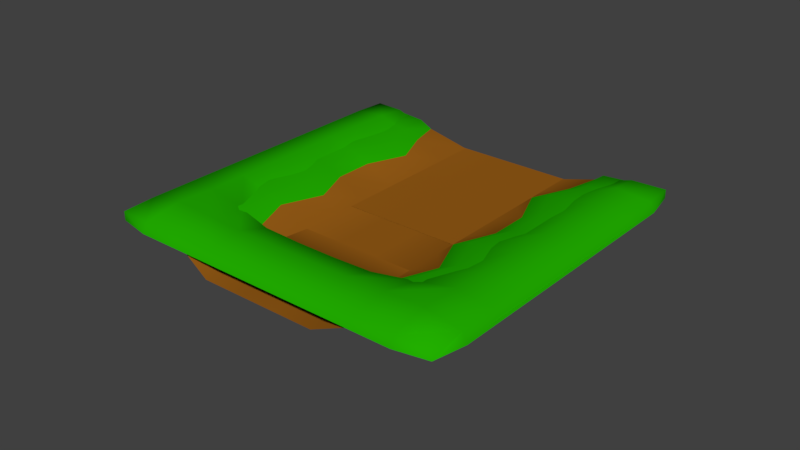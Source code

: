 # Source: Grass2.blend  (saved by Blender 2.79.0; exported with 4.5.12 LTS)
import bpy
from mathutils import Matrix  # noqa: F401  (used for matrix-valued properties, if any)

bpy.ops.wm.read_factory_settings(use_empty=True)
scene = bpy.context.scene
scene.name = 'Scene'

# ---- collections
col_collection_1 = bpy.data.collections.new('Collection 1'); scene.collection.children.link(col_collection_1)

# ---- materials (node trees are filled in below, after node groups)
mat_material = bpy.data.materials.new('Material')
mat_material.alpha_threshold = 0.0
mat_material.use_transparent_shadow = False
mat_material.diffuse_color = (0.3145, 0.1107, 0.008768, 1.0)
mat_material.specular_color = (0.5, 0.5, 0.5)
mat_material.roughness = 0.5
mat_material.specular_intensity = 1.0
mat_material_002 = bpy.data.materials.new('Material.002')
mat_material_002.alpha_threshold = 0.0
mat_material_002.use_transparent_shadow = False
mat_material_002.diffuse_color = (0.01591, 0.4306, 0.0, 1.0)
mat_material_002.specular_color = (0.5, 0.5, 0.5)
mat_material_002.roughness = 0.5
mat_material_002.specular_intensity = 1.0

# ---- material node trees

# ---- world
world_world = bpy.data.worlds.new('World'); scene.world = world_world
world_world.color = (0.05088, 0.05088, 0.05088)
world_world.use_sun_shadow = False
world_world.sun_shadow_jitter_overblur = 0.0
world_world.cycles.sampling_method = 'MANUAL'

# ---- meshes
me_plane_plane_001 = bpy.data.meshes.new('Plane_Plane.001')
me_plane_plane_001.from_pydata([(2.681, 0.07485, 4.244), (0.8936, 0.07485, 4.244), (0.8936, 0.889, 4.932), (2.68, 0.9033, 4.875), (4.244, 0.07485, 2.681), (4.17, 0.09981, 4.17), (4.465, 0.9913, 4.465), (4.875, 0.9033, 2.68), (4.468, 0.1511, -7.819), (2.681, 0.0, -8.042), (2.681, 0.0, -6.255), (4.244, 0.07485, -6.255), (2.681, 0.0, -4.468), (3.798, 0.02417, -4.493), (2.681, 0.0, -2.681), (4.244, 0.07485, -2.681), (2.681, 0.0, -0.8936), (4.244, 0.07485, -0.8936), (2.681, 0.0, 0.8936), (3.68, 0.07485, 0.9348), (2.681, 0.0, 2.681), (0.8936, 0.0, -8.042), (0.8936, 0.0, -6.255), (0.8936, 0.0, -4.468), (0.8936, 0.0, -2.681), (0.8936, 0.0, -0.8936), (0.8936, 0.0, 0.8936), (0.8936, 0.0, 2.681), (4.367, 0.889, 0.9348), (4.936, 0.888, -0.8936), (4.936, 0.888, -2.681), (4.49, 0.8373, -4.488), (4.955, 0.8846, -6.168), (5.07, 0.8698, -7.372), (0.0, 0.0, 2.681), (0.0, 0.07485, 4.244), (0.0, 0.0, 0.8936), (0.0, 0.0, -0.8936), (0.0, 0.0, -2.681), (0.0, 0.0, -4.468), (0.0, 0.0, -6.255), (0.0, 0.0, -8.042), (0.0, 0.889, 4.932), (-2.681, 0.07485, 4.244), (-2.68, 0.9033, 4.875), (-0.8936, 0.889, 4.932), (-0.8936, 0.07485, 4.244), (-4.244, 0.07485, 2.681), (-4.875, 0.9033, 2.68), (-4.465, 0.9913, 4.465), (-4.17, 0.09981, 4.17), (-4.468, 0.1511, -7.819), (-4.244, 0.07485, -6.255), (-2.681, 0.0, -6.255), (-2.681, 0.0, -8.042), (-3.798, 0.02417, -4.493), (-2.681, 0.0, -4.468), (-4.244, 0.07485, -2.681), (-2.681, 0.0, -2.681), (-4.244, 0.07485, -0.8936), (-2.681, 0.0, -0.8936), (-3.68, 0.07485, 0.9348), (-2.681, 0.0, 0.8936), (-2.681, 0.0, 2.681), (-0.8936, 0.0, -6.255), (-0.8936, 0.0, -8.042), (-0.8936, 0.0, -4.468), (-0.8936, 0.0, -2.681), (-0.8936, 0.0, -0.8936), (-0.8936, 0.0, 0.8936), (-0.8936, 0.0, 2.681), (-4.367, 0.889, 0.9348), (-4.936, 0.888, -0.8936), (-4.936, 0.888, -2.681), (-4.49, 0.8373, -4.488), (-4.955, 0.8846, -6.168), (-5.07, 0.8698, -7.372), (0.0, 0.7101, 8.042), (0.8936, 0.7101, 8.042), (0.8936, 1.134, 7.819), (0.0, 1.134, 7.819), (8.042, 0.7101, 6.255), (8.042, 0.7101, 4.468), (7.819, 1.134, 4.468), (7.819, 1.134, 6.255), (7.744, 0.7101, 7.744), (7.744, 1.109, 7.744), (6.255, 0.7101, 8.042), (6.255, 1.134, 7.819), (8.042, 0.7101, -6.255), (7.744, 0.7101, -7.744), (7.744, 1.109, -7.744), (7.819, 1.134, -6.255), (6.255, 0.6084, -8.042), (6.278, 1.193, -7.508), (8.042, 0.7101, -4.468), (7.819, 1.134, -4.468), (8.042, 0.7101, -2.681), (7.819, 1.134, -2.681), (8.042, 0.7101, -0.8936), (7.819, 1.134, -0.8936), (4.468, 0.7101, 8.042), (4.468, 1.134, 7.819), (8.042, 0.7101, 0.8936), (7.819, 1.134, 0.8936), (2.681, 0.7101, 8.042), (2.681, 1.134, 7.819), (8.042, 0.7101, 2.681), (7.819, 1.134, 2.681), (6.21, 1.442, 6.21), (4.463, 1.365, 6.209), (2.681, 1.343, 6.265), (0.8936, 1.341, 6.272), (6.274, 1.312, -6.185), (6.272, 1.339, -4.464), (6.272, 1.341, -2.681), (6.272, 1.341, -0.8936), (6.272, 1.341, 0.8936), (6.265, 1.343, 2.681), (6.209, 1.365, 4.463), (0.0, 1.341, 6.272), (-0.8936, 1.134, 7.819), (-0.8936, 0.7101, 8.042), (-8.042, 0.7101, 6.255), (-7.819, 1.134, 6.255), (-7.819, 1.134, 4.468), (-8.042, 0.7101, 4.468), (-7.744, 0.7101, 7.744), (-7.744, 1.109, 7.744), (-6.255, 0.7101, 8.042), (-6.255, 1.134, 7.819), (-8.042, 0.7101, -6.255), (-7.819, 1.134, -6.255), (-7.744, 1.109, -7.744), (-7.744, 0.7101, -7.744), (-6.255, 0.6084, -8.042), (-6.278, 1.193, -7.508), (-8.042, 0.7101, -4.468), (-7.819, 1.134, -4.468), (-8.042, 0.7101, -2.681), (-7.819, 1.134, -2.681), (-8.042, 0.7101, -0.8936), (-7.819, 1.134, -0.8936), (-4.468, 0.7101, 8.042), (-4.468, 1.134, 7.819), (-8.042, 0.7101, 0.8936), (-7.819, 1.134, 0.8936), (-2.681, 0.7101, 8.042), (-2.681, 1.134, 7.819), (-8.042, 0.7101, 2.681), (-7.819, 1.134, 2.681), (-6.21, 1.442, 6.21), (-4.463, 1.365, 6.209), (-2.681, 1.343, 6.265), (-0.8936, 1.341, 6.272), (-6.274, 1.312, -6.185), (-6.272, 1.339, -4.464), (-6.272, 1.341, -2.681), (-6.272, 1.341, -0.8936), (-6.272, 1.341, 0.8936), (-6.265, 1.343, 2.681), (-6.209, 1.365, 4.463)], [], [(0, 1, 2, 3), (4, 5, 6, 7), (8, 9, 10, 11), (11, 10, 12, 13), (13, 12, 14, 15), (15, 14, 16, 17), (17, 16, 18, 19), (19, 18, 20, 4), (4, 20, 0, 5), (9, 21, 22, 10), (10, 22, 23, 12), (12, 23, 24, 14), (14, 24, 25, 16), (16, 25, 26, 18), (18, 26, 27, 20), (20, 27, 1, 0), (19, 4, 7, 28), (17, 19, 28, 29), (5, 0, 3, 6), (15, 17, 29, 30), (13, 15, 30, 31), (11, 13, 31, 32), (8, 11, 32, 33), (27, 34, 35, 1), (26, 36, 34, 27), (25, 37, 36, 26), (24, 38, 37, 25), (23, 39, 38, 24), (22, 40, 39, 23), (21, 41, 40, 22), (1, 35, 42, 2), (43, 44, 45, 46), (47, 48, 49, 50), (51, 52, 53, 54), (52, 55, 56, 53), (55, 57, 58, 56), (57, 59, 60, 58), (59, 61, 62, 60), (61, 47, 63, 62), (47, 50, 43, 63), (54, 53, 64, 65), (53, 56, 66, 64), (56, 58, 67, 66), (58, 60, 68, 67), (60, 62, 69, 68), (62, 63, 70, 69), (63, 43, 46, 70), (61, 71, 48, 47), (59, 72, 71, 61), (50, 49, 44, 43), (57, 73, 72, 59), (55, 74, 73, 57), (52, 75, 74, 55), (51, 76, 75, 52), (70, 46, 35, 34), (69, 70, 34, 36), (68, 69, 36, 37), (67, 68, 37, 38), (66, 67, 38, 39), (64, 66, 39, 40), (65, 64, 40, 41), (46, 45, 42, 35), (77, 78, 79, 80), (81, 82, 83, 84), (85, 81, 84, 86), (87, 85, 86, 88), (89, 90, 91, 92), (93, 8, 33, 94), (90, 93, 94, 91), (95, 89, 92, 96), (97, 95, 96, 98), (99, 97, 98, 100), (101, 87, 88, 102), (103, 99, 100, 104), (105, 101, 102, 106), (107, 103, 104, 108), (84, 109, 88, 86), (109, 110, 102, 88), (110, 111, 106, 102), (111, 112, 79, 106), (91, 94, 113, 92), (92, 113, 114, 96), (96, 114, 115, 98), (98, 115, 116, 100), (100, 116, 117, 104), (104, 117, 118, 108), (108, 118, 119, 83), (83, 119, 109, 84), (94, 33, 32, 113), (113, 32, 31, 114), (114, 31, 30, 115), (115, 30, 29, 116), (116, 29, 28, 117), (117, 28, 7, 118), (118, 7, 6, 119), (119, 6, 110, 109), (6, 3, 111, 110), (3, 2, 112, 111), (82, 107, 108, 83), (78, 105, 106, 79), (2, 42, 120, 112), (112, 120, 80, 79), (77, 80, 121, 122), (123, 124, 125, 126), (127, 128, 124, 123), (129, 130, 128, 127), (131, 132, 133, 134), (135, 136, 76, 51), (134, 133, 136, 135), (137, 138, 132, 131), (139, 140, 138, 137), (141, 142, 140, 139), (143, 144, 130, 129), (145, 146, 142, 141), (147, 148, 144, 143), (149, 150, 146, 145), (124, 128, 130, 151), (151, 130, 144, 152), (152, 144, 148, 153), (153, 148, 121, 154), (133, 132, 155, 136), (132, 138, 156, 155), (138, 140, 157, 156), (140, 142, 158, 157), (142, 146, 159, 158), (146, 150, 160, 159), (150, 125, 161, 160), (125, 124, 151, 161), (136, 155, 75, 76), (155, 156, 74, 75), (156, 157, 73, 74), (157, 158, 72, 73), (158, 159, 71, 72), (159, 160, 48, 71), (160, 161, 49, 48), (161, 151, 152, 49), (49, 152, 153, 44), (44, 153, 154, 45), (126, 125, 150, 149), (122, 121, 148, 147), (45, 154, 120, 42), (154, 121, 80, 120)])
me_plane_plane_001.polygons.foreach_set('use_smooth', [True] * 142)
me_plane_plane_001.polygons.foreach_set('material_index', [0, 0, 0, 0, 0, 0, 0, 0, 0, 0, 0, 0, 0, 0, 0, 0, 0, 0, 0, 0, 0, 0, 0, 0, 0, 0, 0, 0, 0, 0, 0, 0, 0, 0, 0, 0, 0, 0, 0, 0, 0, 0, 0, 0, 0, 0, 0, 0, 0, 0, 0, 0, 0, 0, 0, 0, 0, 0, 0, 0, 0, 0, 1, 1, 1, 1, 1, 1, 1, 1, 1, 1, 1, 1, 1, 1, 1, 1, 1, 1, 1, 1, 1, 1, 1, 1, 1, 1, 1, 1, 1, 1, 1, 1, 1, 1, 1, 1, 1, 1, 1, 1, 1, 1, 1, 1, 1, 1, 1, 1, 1, 1, 1, 1, 1, 1, 1, 1, 1, 1, 1, 1, 1, 1, 1, 1, 1, 1, 1, 1, 1, 1, 1, 1, 1, 1, 1, 1, 1, 1, 1, 1])
_k = set([(8, 9), (8, 93), (9, 21), (21, 41), (41, 65), (51, 54), (51, 135), (54, 65), (77, 78), (77, 122), (78, 105), (81, 82), (81, 85), (82, 107), (85, 87), (87, 101), (89, 90), (89, 95), (90, 93), (95, 97), (97, 99), (99, 103), (101, 105), (103, 107), (122, 147), (123, 126), (123, 127), (126, 149), (127, 129), (129, 143), (131, 134), (131, 137), (134, 135), (137, 139), (139, 141), (141, 145), (143, 147), (145, 149)])
me_plane_plane_001.attributes.new('sharp_edge', 'BOOLEAN', 'EDGE').data.foreach_set('value', [ (min(e.vertices), max(e.vertices)) in _k for e in me_plane_plane_001.edges])
me_plane_plane_001.materials.append(mat_material)
me_plane_plane_001.materials.append(mat_material_002)
me_plane_plane_001.use_remesh_preserve_volume = False
me_plane_plane_001.use_remesh_preserve_attributes = False
me_plane_plane_001.use_mirror_vertex_groups = False
me_plane_plane_001.update()
me_plane_plane_001.normals_split_custom_set([tuple(v) for v in zip(*[iter([-0.05453, 0.871, -0.4883, -0.004073, 0.8939, -0.4483, -0.006435, 0.8258, -0.564, -0.06051, 0.8174, -0.5729, -0.5214, 0.8529, 0.02531, -0.4364, 0.7869, -0.4364, -0.3185, 0.8928, -0.3185, -0.5406, 0.8412, 0.009791, -0.3853, 0.9005, -0.2017, -0.03286, 0.9994, 0.008705, -0.02634, 0.9996, 0.006947, -0.4422, 0.8946, -0.06437, -0.4422, 0.8946, -0.06437, -0.02634, 0.9996, 0.006947, -0.01846, 0.9998, -2.887e-05, -0.3772, 0.9261, -0.002397, -0.3772, 0.9261, -0.002397, -0.01846, 0.9998, -2.887e-05, -0.02121, 0.9998, -0.00237, -0.4634, 0.8848, 0.04925, -0.4634, 0.8848, 0.04925, -0.02121, 0.9998, -0.00237, -0.02651, 0.9996, -0.002273, -0.4703, 0.8794, -0.07396, -0.4703, 0.8794, -0.07396, -0.02651, 0.9996, -0.002273, -0.02917, 0.9996, -5.577e-05, -0.3864, 0.9223, 1.183e-05, -0.3864, 0.9223, 1.183e-05, -0.02917, 0.9996, -5.577e-05, -0.02299, 0.9996, -0.01799, -0.5214, 0.8529, 0.02531, -0.5214, 0.8529, 0.02531, -0.02299, 0.9996, -0.01799, -0.05453, 0.871, -0.4883, -0.4364, 0.7869, -0.4364, -0.03286, 0.9994, 0.008705, 0.0, 1.0, 0.0, 0.0, 1.0, 0.0, -0.02634, 0.9996, 0.006947, -0.02634, 0.9996, 0.006947, 0.0, 1.0, 0.0, 0.0, 1.0, 0.0, -0.01846, 0.9998, -2.887e-05, -0.01846, 0.9998, -2.887e-05, 0.0, 1.0, 0.0, 0.0, 1.0, 0.0, -0.02121, 0.9998, -0.00237, -0.02121, 0.9998, -0.00237, 0.0, 1.0, 0.0, 0.0, 1.0, 0.0, -0.02651, 0.9996, -0.002273, -0.02651, 0.9996, -0.002273, 0.0, 1.0, 0.0, 0.0, 1.0, 0.0, -0.02917, 0.9996, -5.577e-05, -0.02917, 0.9996, -5.577e-05, 0.0, 1.0, 0.0, 0.0, 0.9997, -0.02391, -0.02299, 0.9996, -0.01799, -0.02299, 0.9996, -0.01799, 0.0, 0.9997, -0.02391, -0.004073, 0.8939, -0.4483, -0.05453, 0.871, -0.4883, -0.3864, 0.9223, 1.183e-05, -0.5214, 0.8529, 0.02531, -0.5406, 0.8412, 0.009791, -0.5809, 0.814, -0.001926, -0.4703, 0.8794, -0.07396, -0.3864, 0.9223, 1.183e-05, -0.5809, 0.814, -0.001926, -0.5289, 0.8462, -0.06502, -0.4364, 0.7869, -0.4364, -0.05453, 0.871, -0.4883, -0.06051, 0.8174, -0.5729, -0.3185, 0.8928, -0.3185, -0.4634, 0.8848, 0.04925, -0.4703, 0.8794, -0.07396, -0.5289, 0.8462, -0.06502, -0.5383, 0.8416, 0.04492, -0.3772, 0.9261, -0.002397, -0.4634, 0.8848, 0.04925, -0.5383, 0.8416, 0.04492, -0.5774, 0.8165, -0.005852, -0.4422, 0.8946, -0.06437, -0.3772, 0.9261, -0.002397, -0.5774, 0.8165, -0.005852, -0.5231, 0.8478, -0.08756, -0.3853, 0.9005, -0.2017, -0.4422, 0.8946, -0.06437, -0.5231, 0.8478, -0.08756, -0.4628, 0.8163, -0.3456, 0.0, 0.9997, -0.02391, 0.0, 0.9997, -0.02391, 0.0, 0.8967, -0.4427, -0.004073, 0.8939, -0.4483, 0.0, 1.0, 0.0, 0.0, 1.0, 0.0, 0.0, 0.9997, -0.02391, 0.0, 0.9997, -0.02391, 0.0, 1.0, 0.0, 0.0, 1.0, 0.0, 0.0, 1.0, 0.0, 0.0, 1.0, 0.0, 0.0, 1.0, 0.0, 0.0, 1.0, 0.0, 0.0, 1.0, 0.0, 0.0, 1.0, 0.0, 0.0, 1.0, 0.0, 0.0, 1.0, 0.0, 0.0, 1.0, 0.0, 0.0, 1.0, 0.0, 0.0, 1.0, 0.0, 0.0, 1.0, 0.0, 0.0, 1.0, 0.0, 0.0, 1.0, 0.0, 0.0, 1.0, 0.0, 0.0, 1.0, 0.0, 0.0, 1.0, 0.0, 0.0, 1.0, 0.0, -0.004073, 0.8939, -0.4483, 0.0, 0.8967, -0.4427, 0.0, 0.8268, -0.5625, -0.006435, 0.8258, -0.564, 0.05453, 0.871, -0.4883, 0.06051, 0.8174, -0.5729, 0.006435, 0.8258, -0.564, 0.004073, 0.8939, -0.4483, 0.5214, 0.8529, 0.02531, 0.5406, 0.8412, 0.009791, 0.3185, 0.8928, -0.3185, 0.4364, 0.7869, -0.4364, 0.3853, 0.9005, -0.2017, 0.4422, 0.8946, -0.06437, 0.02634, 0.9996, 0.006947, 0.03286, 0.9994, 0.008705, 0.4422, 0.8946, -0.06437, 0.3772, 0.9261, -0.002397, 0.01846, 0.9998, -2.887e-05, 0.02634, 0.9996, 0.006947, 0.3772, 0.9261, -0.002397, 0.4634, 0.8848, 0.04925, 0.02121, 0.9998, -0.00237, 0.01846, 0.9998, -2.887e-05, 0.4634, 0.8848, 0.04925, 0.4703, 0.8794, -0.07396, 0.02651, 0.9996, -0.002273, 0.02121, 0.9998, -0.00237, 0.4703, 0.8794, -0.07396, 0.3864, 0.9223, 1.183e-05, 0.02917, 0.9996, -5.577e-05, 0.02651, 0.9996, -0.002273, 0.3864, 0.9223, 1.183e-05, 0.5214, 0.8529, 0.02531, 0.02299, 0.9996, -0.01799, 0.02917, 0.9996, -5.577e-05, 0.5214, 0.8529, 0.02531, 0.4364, 0.7869, -0.4364, 0.05453, 0.871, -0.4883, 0.02299, 0.9996, -0.01799, 0.03286, 0.9994, 0.008705, 0.02634, 0.9996, 0.006947, 0.0, 1.0, 0.0, 0.0, 1.0, 0.0, 0.02634, 0.9996, 0.006947, 0.01846, 0.9998, -2.887e-05, 0.0, 1.0, 0.0, 0.0, 1.0, 0.0, 0.01846, 0.9998, -2.887e-05, 0.02121, 0.9998, -0.00237, 0.0, 1.0, 0.0, 0.0, 1.0, 0.0, 0.02121, 0.9998, -0.00237, 0.02651, 0.9996, -0.002273, 0.0, 1.0, 0.0, 0.0, 1.0, 0.0, 0.02651, 0.9996, -0.002273, 0.02917, 0.9996, -5.577e-05, 0.0, 1.0, 0.0, 0.0, 1.0, 0.0, 0.02917, 0.9996, -5.577e-05, 0.02299, 0.9996, -0.01799, 0.0, 0.9997, -0.02391, 0.0, 1.0, 0.0, 0.02299, 0.9996, -0.01799, 0.05453, 0.871, -0.4883, 0.004073, 0.8939, -0.4483, 0.0, 0.9997, -0.02391, 0.3864, 0.9223, 1.183e-05, 0.5809, 0.814, -0.001926, 0.5406, 0.8412, 0.009791, 0.5214, 0.8529, 0.02531, 0.4703, 0.8794, -0.07396, 0.5289, 0.8462, -0.06502, 0.5809, 0.814, -0.001926, 0.3864, 0.9223, 1.183e-05, 0.4364, 0.7869, -0.4364, 0.3185, 0.8928, -0.3185, 0.06051, 0.8174, -0.5729, 0.05453, 0.871, -0.4883, 0.4634, 0.8848, 0.04925, 0.5383, 0.8416, 0.04492, 0.5289, 0.8462, -0.06502, 0.4703, 0.8794, -0.07396, 0.3772, 0.9261, -0.002397, 0.5774, 0.8165, -0.005852, 0.5383, 0.8416, 0.04492, 0.4634, 0.8848, 0.04925, 0.4422, 0.8946, -0.06437, 0.5231, 0.8478, -0.08756, 0.5774, 0.8165, -0.005852, 0.3772, 0.9261, -0.002397, 0.3853, 0.9005, -0.2017, 0.4628, 0.8163, -0.3456, 0.5231, 0.8478, -0.08756, 0.4422, 0.8946, -0.06437, 0.0, 0.9997, -0.02391, 0.004073, 0.8939, -0.4483, 0.0, 0.8967, -0.4427, 0.0, 0.9997, -0.02391, 0.0, 1.0, 0.0, 0.0, 0.9997, -0.02391, 0.0, 0.9997, -0.02391, 0.0, 1.0, 0.0, 0.0, 1.0, 0.0, 0.0, 1.0, 0.0, 0.0, 1.0, 0.0, 0.0, 1.0, 0.0, 0.0, 1.0, 0.0, 0.0, 1.0, 0.0, 0.0, 1.0, 0.0, 0.0, 1.0, 0.0, 0.0, 1.0, 0.0, 0.0, 1.0, 0.0, 0.0, 1.0, 0.0, 0.0, 1.0, 0.0, 0.0, 1.0, 0.0, 0.0, 1.0, 0.0, 0.0, 1.0, 0.0, 0.0, 1.0, 0.0, 0.0, 1.0, 0.0, 0.0, 1.0, 0.0, 0.0, 1.0, 0.0, 0.0, 1.0, 0.0, 0.004073, 0.8939, -0.4483, 0.006435, 0.8258, -0.564, 0.0, 0.8268, -0.5625, 0.0, 0.8967, -0.4427, 0.0, 0.466, 0.8848, 0.0, 0.466, 0.8848, -7.508e-05, 0.8199, 0.5725, 0.0, 0.8199, 0.5725, 0.9275, 0.3689, 0.0596, 0.8848, 0.466, 0.0, 0.5802, 0.8144, -0.007121, 0.6195, 0.7826, 0.06067, 0.6694, 0.3222, 0.6694, 0.9275, 0.3689, 0.0596, 0.6195, 0.7826, 0.06067, 0.5191, 0.679, 0.5191, 0.0596, 0.3689, 0.9275, 0.6694, 0.3222, 0.6694, 0.5191, 0.679, 0.5191, 0.06067, 0.7826, 0.6195, 0.9275, 0.3689, -0.0596, 0.6041, 0.4694, -0.644, 0.4681, 0.7429, -0.4785, 0.6056, 0.7939, -0.05402, -0.1378, 0.5865, -0.7981, -0.3853, 0.9005, -0.2017, -0.4628, 0.8163, -0.3456, -0.1161, 0.8819, -0.4569, 0.6041, 0.4694, -0.644, -0.1378, 0.5865, -0.7981, -0.1161, 0.8819, -0.4569, 0.4681, 0.7429, -0.4785, 0.8848, 0.466, 0.0, 0.9275, 0.3689, -0.0596, 0.6056, 0.7939, -0.05402, 0.5703, 0.8215, -0.002272, 0.8848, 0.466, 0.0, 0.8848, 0.466, 0.0, 0.5703, 0.8215, -0.002272, 0.5723, 0.82, -0.0001845, 0.8848, 0.466, 0.0, 0.8848, 0.466, 0.0, 0.5723, 0.82, -0.0001845, 0.5725, 0.8199, 0.0, 0.0, 0.466, 0.8848, 0.0596, 0.3689, 0.9275, 0.06067, 0.7826, 0.6195, -0.007121, 0.8144, 0.5802, 0.8848, 0.466, 0.0, 0.8848, 0.466, 0.0, 0.5725, 0.8199, 0.0, 0.5725, 0.8199, -7.511e-05, 0.0, 0.466, 0.8848, 0.0, 0.466, 0.8848, -0.007121, 0.8144, 0.5802, -0.001153, 0.8192, 0.5735, 0.8848, 0.466, 0.0, 0.8848, 0.466, 0.0, 0.5725, 0.8199, -7.511e-05, 0.5735, 0.8192, -0.001153, 0.6195, 0.7826, 0.06067, 0.03053, 0.9991, 0.03053, 0.06067, 0.7826, 0.6195, 0.5191, 0.679, 0.5191, 0.03053, 0.9991, 0.03053, -0.05503, 0.9983, -0.02104, -0.007121, 0.8144, 0.5802, 0.06067, 0.7826, 0.6195, -0.05503, 0.9983, -0.02104, -0.0193, 0.9972, -0.07273, -0.001153, 0.8192, 0.5735, -0.007121, 0.8144, 0.5802, -0.0193, 0.9972, -0.07273, -0.00259, 0.9956, -0.09329, -7.508e-05, 0.8199, 0.5725, -0.001153, 0.8192, 0.5735, 0.4681, 0.7429, -0.4785, -0.1161, 0.8819, -0.4569, -0.09396, 0.9948, -0.03991, 0.6056, 0.7939, -0.05402, 0.6056, 0.7939, -0.05402, -0.09396, 0.9948, -0.03991, -0.0831, 0.9965, -0.0048, 0.5703, 0.8215, -0.002272, 0.5703, 0.8215, -0.002272, -0.0831, 0.9965, -0.0048, -0.08952, 0.996, 0.005523, 0.5723, 0.82, -0.0001845, 0.5723, 0.82, -0.0001845, -0.08952, 0.996, 0.005523, -0.08323, 0.9965, -0.0109, 0.5725, 0.8199, 0.0, 0.5725, 0.8199, 0.0, -0.08323, 0.9965, -0.0109, -0.06729, 0.9977, -0.002897, 0.5725, 0.8199, -7.511e-05, 0.5725, 0.8199, -7.511e-05, -0.06729, 0.9977, -0.002897, -0.05984, 0.9982, -0.008419, 0.5735, 0.8192, -0.001153, 0.5735, 0.8192, -0.001153, -0.05984, 0.9982, -0.008419, -0.02104, 0.9983, -0.05503, 0.5802, 0.8144, -0.007121, 0.5802, 0.8144, -0.007121, -0.02104, 0.9983, -0.05503, 0.03053, 0.9991, 0.03053, 0.6195, 0.7826, 0.06067, -0.1161, 0.8819, -0.4569, -0.4628, 0.8163, -0.3456, -0.5231, 0.8478, -0.08756, -0.09396, 0.9948, -0.03991, -0.09396, 0.9948, -0.03991, -0.5231, 0.8478, -0.08756, -0.5774, 0.8165, -0.005852, -0.0831, 0.9965, -0.0048, -0.0831, 0.9965, -0.0048, -0.5774, 0.8165, -0.005852, -0.5383, 0.8416, 0.04492, -0.08952, 0.996, 0.005523, -0.08952, 0.996, 0.005523, -0.5383, 0.8416, 0.04492, -0.5289, 0.8462, -0.06502, -0.08323, 0.9965, -0.0109, -0.08323, 0.9965, -0.0109, -0.5289, 0.8462, -0.06502, -0.5809, 0.814, -0.001926, -0.06729, 0.9977, -0.002897, -0.06729, 0.9977, -0.002897, -0.5809, 0.814, -0.001926, -0.5406, 0.8412, 0.009791, -0.05984, 0.9982, -0.008419, -0.05984, 0.9982, -0.008419, -0.5406, 0.8412, 0.009791, -0.3185, 0.8928, -0.3185, -0.02104, 0.9983, -0.05503, -0.02104, 0.9983, -0.05503, -0.3185, 0.8928, -0.3185, -0.05503, 0.9983, -0.02104, 0.03053, 0.9991, 0.03053, -0.3185, 0.8928, -0.3185, -0.06051, 0.8174, -0.5729, -0.0193, 0.9972, -0.07273, -0.05503, 0.9983, -0.02104, -0.06051, 0.8174, -0.5729, -0.006435, 0.8258, -0.564, -0.00259, 0.9956, -0.09329, -0.0193, 0.9972, -0.07273, 0.8848, 0.466, 0.0, 0.8848, 0.466, 0.0, 0.5735, 0.8192, -0.001153, 0.5802, 0.8144, -0.007121, 0.0, 0.466, 0.8848, 0.0, 0.466, 0.8848, -0.001153, 0.8192, 0.5735, -7.508e-05, 0.8199, 0.5725, -0.006435, 0.8258, -0.564, 0.0, 0.8268, -0.5625, 0.0, 0.9954, -0.09604, -0.00259, 0.9956, -0.09329, -0.00259, 0.9956, -0.09329, 0.0, 0.9954, -0.09604, 0.0, 0.8199, 0.5725, -7.508e-05, 0.8199, 0.5725, 0.0, 0.466, 0.8848, 0.0, 0.8199, 0.5725, 7.508e-05, 0.8199, 0.5725, 0.0, 0.466, 0.8848, -0.9275, 0.3689, 0.0596, -0.6195, 0.7826, 0.06067, -0.5802, 0.8144, -0.007121, -0.8848, 0.466, 0.0, -0.6694, 0.3222, 0.6694, -0.5191, 0.679, 0.5191, -0.6195, 0.7826, 0.06067, -0.9275, 0.3689, 0.0596, -0.0596, 0.3689, 0.9275, -0.06067, 0.7826, 0.6195, -0.5191, 0.679, 0.5191, -0.6694, 0.3222, 0.6694, -0.9275, 0.3689, -0.0596, -0.6056, 0.7939, -0.05402, -0.4681, 0.7429, -0.4785, -0.6041, 0.4694, -0.644, 0.1378, 0.5865, -0.7981, 0.1161, 0.8819, -0.4569, 0.4628, 0.8163, -0.3456, 0.3853, 0.9005, -0.2017, -0.6041, 0.4694, -0.644, -0.4681, 0.7429, -0.4785, 0.1161, 0.8819, -0.4569, 0.1378, 0.5865, -0.7981, -0.8848, 0.466, 0.0, -0.5703, 0.8215, -0.002272, -0.6056, 0.7939, -0.05402, -0.9275, 0.3689, -0.0596, -0.8848, 0.466, 0.0, -0.5723, 0.82, -0.0001845, -0.5703, 0.8215, -0.002272, -0.8848, 0.466, 0.0, -0.8848, 0.466, 0.0, -0.5725, 0.8199, 0.0, -0.5723, 0.82, -0.0001845, -0.8848, 0.466, 0.0, 0.0, 0.466, 0.8848, 0.007121, 0.8144, 0.5802, -0.06067, 0.7826, 0.6195, -0.0596, 0.3689, 0.9275, -0.8848, 0.466, 0.0, -0.5725, 0.8199, -7.51e-05, -0.5725, 0.8199, 0.0, -0.8848, 0.466, 0.0, 0.0, 0.466, 0.8848, 0.001153, 0.8192, 0.5735, 0.007121, 0.8144, 0.5802, 0.0, 0.466, 0.8848, -0.8848, 0.466, 0.0, -0.5735, 0.8192, -0.001153, -0.5725, 0.8199, -7.51e-05, -0.8848, 0.466, 0.0, -0.6195, 0.7826, 0.06067, -0.5191, 0.679, 0.5191, -0.06067, 0.7826, 0.6195, -0.03053, 0.9991, 0.03053, -0.03053, 0.9991, 0.03053, -0.06067, 0.7826, 0.6195, 0.007121, 0.8144, 0.5802, 0.05503, 0.9983, -0.02104, 0.05503, 0.9983, -0.02104, 0.007121, 0.8144, 0.5802, 0.001153, 0.8192, 0.5735, 0.0193, 0.9972, -0.07273, 0.0193, 0.9972, -0.07273, 0.001153, 0.8192, 0.5735, 7.508e-05, 0.8199, 0.5725, 0.00259, 0.9956, -0.09329, -0.4681, 0.7429, -0.4785, -0.6056, 0.7939, -0.05402, 0.09396, 0.9948, -0.03991, 0.1161, 0.8819, -0.4569, -0.6056, 0.7939, -0.05402, -0.5703, 0.8215, -0.002272, 0.0831, 0.9965, -0.0048, 0.09396, 0.9948, -0.03991, -0.5703, 0.8215, -0.002272, -0.5723, 0.82, -0.0001845, 0.08952, 0.996, 0.005523, 0.0831, 0.9965, -0.0048, -0.5723, 0.82, -0.0001845, -0.5725, 0.8199, 0.0, 0.08323, 0.9965, -0.0109, 0.08952, 0.996, 0.005523, -0.5725, 0.8199, 0.0, -0.5725, 0.8199, -7.51e-05, 0.06729, 0.9977, -0.002897, 0.08323, 0.9965, -0.0109, -0.5725, 0.8199, -7.51e-05, -0.5735, 0.8192, -0.001153, 0.05984, 0.9982, -0.008419, 0.06729, 0.9977, -0.002897, -0.5735, 0.8192, -0.001153, -0.5802, 0.8144, -0.007121, 0.02104, 0.9983, -0.05503, 0.05984, 0.9982, -0.008419, -0.5802, 0.8144, -0.007121, -0.6195, 0.7826, 0.06067, -0.03053, 0.9991, 0.03053, 0.02104, 0.9983, -0.05503, 0.1161, 0.8819, -0.4569, 0.09396, 0.9948, -0.03991, 0.5231, 0.8478, -0.08756, 0.4628, 0.8163, -0.3456, 0.09396, 0.9948, -0.03991, 0.0831, 0.9965, -0.0048, 0.5774, 0.8165, -0.005852, 0.5231, 0.8478, -0.08756, 0.0831, 0.9965, -0.0048, 0.08952, 0.996, 0.005523, 0.5383, 0.8416, 0.04492, 0.5774, 0.8165, -0.005852, 0.08952, 0.996, 0.005523, 0.08323, 0.9965, -0.0109, 0.5289, 0.8462, -0.06502, 0.5383, 0.8416, 0.04492, 0.08323, 0.9965, -0.0109, 0.06729, 0.9977, -0.002897, 0.5809, 0.814, -0.001926, 0.5289, 0.8462, -0.06502, 0.06729, 0.9977, -0.002897, 0.05984, 0.9982, -0.008419, 0.5406, 0.8412, 0.009791, 0.5809, 0.814, -0.001926, 0.05984, 0.9982, -0.008419, 0.02104, 0.9983, -0.05503, 0.3185, 0.8928, -0.3185, 0.5406, 0.8412, 0.009791, 0.02104, 0.9983, -0.05503, -0.03053, 0.9991, 0.03053, 0.05503, 0.9983, -0.02104, 0.3185, 0.8928, -0.3185, 0.3185, 0.8928, -0.3185, 0.05503, 0.9983, -0.02104, 0.0193, 0.9972, -0.07273, 0.06051, 0.8174, -0.5729, 0.06051, 0.8174, -0.5729, 0.0193, 0.9972, -0.07273, 0.00259, 0.9956, -0.09329, 0.006435, 0.8258, -0.564, -0.8848, 0.466, 0.0, -0.5802, 0.8144, -0.007121, -0.5735, 0.8192, -0.001153, -0.8848, 0.466, 0.0, 0.0, 0.466, 0.8848, 7.508e-05, 0.8199, 0.5725, 0.001153, 0.8192, 0.5735, 0.0, 0.466, 0.8848, 0.006435, 0.8258, -0.564, 0.00259, 0.9956, -0.09329, 0.0, 0.9954, -0.09604, 0.0, 0.8268, -0.5625, 0.00259, 0.9956, -0.09329, 7.508e-05, 0.8199, 0.5725, 0.0, 0.8199, 0.5725, 0.0, 0.9954, -0.09604])] * 3)])
me_plane_001 = bpy.data.meshes.new('Plane.001')
me_plane_001.from_pydata([(0.9383, -0.9348, -0.1021), (0.9383, 0.9418, -0.1021), (0.1111, -0.9965, 0.0), (0.3333, -0.9965, 0.0), (0.5567, -0.9502, -0.08028), (0.7716, -0.9811, -0.1003), (0.9892, -0.7681, -0.1025), (0.9954, -0.5521, -0.1025), (0.9954, -0.3299, -0.1025), (0.9954, -0.1076, -0.1025), (0.9954, 0.1146, -0.1025), (0.9954, 0.3368, -0.1025), (0.9954, 0.559, -0.1025), (0.9892, 0.7751, -0.1025), (0.7716, 0.988, -0.1003), (0.5567, 0.9572, -0.08028), (0.3333, 1.003, 0.0), (0.1111, 1.003, 0.0), (0.1111, -0.7743, 0.0), (0.1111, -0.5521, 0.0), (0.1111, -0.3299, 0.0), (0.1111, -0.1076, 0.0), (0.1111, 0.1146, 0.0), (0.1111, 0.3368, 0.0), (0.1111, 0.559, 0.0), (0.1111, 0.7813, 0.0), (0.3333, -0.7743, 0.0), (0.3333, -0.5521, 0.0), (0.3333, -0.3299, 0.0), (0.3333, -0.1076, 0.0), (0.3333, 0.1146, 0.0), (0.3333, 0.3368, 0.0), (0.3333, 0.559, 0.0), (0.3333, 0.7813, 0.0), (0.5139, -0.7708, -0.07894), (0.422, -0.5521, -0.07894), (0.5104, -0.3299, -0.07894), (0.5104, -0.1076, -0.07894), (0.422, 0.1146, -0.07894), (0.5104, 0.3368, -0.07894), (0.422, 0.559, -0.07894), (0.5139, 0.7778, -0.07894), (0.7778, -0.9456, -0.1325), (0.9336, -0.9302, -0.1292), (0.9316, 0.7699, -0.1301), (0.9336, 0.9371, -0.1292), (0.6157, -0.9317, -0.127), (0.9316, -0.7629, -0.1301), (0.935, -0.5515, -0.1307), (0.9352, -0.3299, -0.1308), (0.9352, -0.1076, -0.1308), (0.9352, 0.1146, -0.1308), (0.9352, 0.3368, -0.1308), (0.935, 0.5585, -0.1307), (0.7778, 0.9526, -0.1325), (0.6157, 0.9387, -0.127), (0.6144, 0.7704, -0.1259), (0.6144, -0.7634, -0.1259), (0.5233, -0.5515, -0.1265), (0.6115, -0.3299, -0.1266), (0.6115, -0.1076, -0.1266), (0.5231, 0.1146, -0.1266), (0.6115, 0.3368, -0.1266), (0.5233, 0.5585, -0.1265), (0.7773, 0.7737, -0.1401), (0.7773, -0.7668, -0.1401), (0.7773, -0.5521, -0.1417), (0.7773, -0.3299, -0.1417), (0.7773, -0.1076, -0.1417), (0.7773, 0.1146, -0.1417), (0.7773, 0.3368, -0.1417), (0.7773, 0.559, -0.1417), (0.0, -0.9965, 0.0), (0.0, 1.003, 0.0), (0.0, -0.7743, 0.0), (0.0, -0.5521, 0.0), (0.0, -0.3299, 0.0), (0.0, -0.1076, 0.0), (0.0, 0.1146, 0.0), (0.0, 0.3368, 0.0), (0.0, 0.559, 0.0), (0.0, 0.7813, 0.0)], [], [(9, 8, 49, 50), (81, 73, 17, 25), (25, 17, 16, 33), (33, 16, 15, 41), (41, 15, 55, 56), (8, 7, 48, 49), (7, 6, 47, 48), (6, 0, 43, 47), (5, 4, 46, 42), (40, 41, 56, 63), (72, 74, 18, 2), (74, 75, 19, 18), (75, 76, 20, 19), (76, 77, 21, 20), (77, 78, 22, 21), (78, 79, 23, 22), (79, 80, 24, 23), (80, 81, 25, 24), (2, 18, 26, 3), (18, 19, 27, 26), (19, 20, 28, 27), (20, 21, 29, 28), (21, 22, 30, 29), (22, 23, 31, 30), (23, 24, 32, 31), (24, 25, 33, 32), (3, 26, 34, 4), (26, 27, 35, 34), (27, 28, 36, 35), (28, 29, 37, 36), (29, 30, 38, 37), (30, 31, 39, 38), (31, 32, 40, 39), (32, 33, 41, 40), (39, 40, 63, 62), (15, 14, 54, 55), (38, 39, 62, 61), (1, 13, 44, 45), (14, 1, 45, 54), (37, 38, 61, 60), (0, 5, 42, 43), (13, 12, 53, 44), (36, 37, 60, 59), (12, 11, 52, 53), (35, 36, 59, 58), (64, 54, 45, 44), (56, 55, 54, 64), (46, 57, 65, 42), (57, 58, 66, 65), (58, 59, 67, 66), (59, 60, 68, 67), (60, 61, 69, 68), (61, 62, 70, 69), (62, 63, 71, 70), (63, 56, 64, 71), (42, 65, 47, 43), (65, 66, 48, 47), (66, 67, 49, 48), (67, 68, 50, 49), (68, 69, 51, 50), (69, 70, 52, 51), (70, 71, 53, 52), (71, 64, 44, 53), (4, 34, 57, 46), (10, 9, 50, 51), (34, 35, 58, 57), (11, 10, 51, 52)])
me_plane_001.polygons.foreach_set('use_smooth', [True] * 67)
me_plane_001.polygons.foreach_set('material_index', [1, 0, 0, 0, 1, 1, 1, 1, 1, 1, 0, 0, 0, 0, 0, 0, 0, 0, 0, 0, 0, 0, 0, 0, 0, 0, 0, 0, 0, 0, 0, 0, 0, 0, 1, 1, 1, 1, 1, 1, 1, 1, 1, 1, 1, 1, 1, 1, 1, 1, 1, 1, 1, 1, 1, 1, 1, 1, 1, 1, 1, 1, 1, 1, 1, 1, 1])
me_plane_001.materials.append(mat_material)
me_plane_001.materials.append(mat_material_002)
me_plane_001.use_remesh_preserve_volume = False
me_plane_001.use_remesh_preserve_attributes = False
me_plane_001.use_mirror_vertex_groups = False
me_plane_001.update()

# ---- objects
ob_plane_plane_001 = bpy.data.objects.new('Plane_Plane.001', me_plane_plane_001)
ob_plane = bpy.data.objects.new('Plane', me_plane_001)

# ---- transforms, parenting, visibility, modifiers, constraints
ob_plane_plane_001.location = (0.0, 0.0, 0.0)
ob_plane_plane_001.rotation_euler = (1.571, -0.0, 0.0)
ob_plane_plane_001.hide_viewport = True
ob_plane_plane_001.lineart.crease_threshold = 0.0
ob_plane.location = (0.0, 0.0, 0.0)
ob_plane.scale = (-8.042, -8.042, -8.042)
ob_plane.lineart.crease_threshold = 0.0
_m = ob_plane.modifiers.new('Mirror', 'MIRROR')
_m.use_clip = True

# ---- collection membership
col_collection_1.objects.link(ob_plane_plane_001)
col_collection_1.objects.link(ob_plane)

# ---- scene / render settings (as saved in the file)
scene.frame_start = 1; scene.frame_end = 250; scene.frame_set(2)
scene.render.engine = 'BLENDER_EEVEE_NEXT'
scene.render.resolution_percentage = 50
scene.render.dither_intensity = 0.0
scene.cycles.use_denoising = False
scene.cycles.samples = 128
scene.cycles.sampling_pattern = 'TABULATED_SOBOL'
scene.cycles.use_adaptive_sampling = False
scene.cycles.use_light_tree = False
scene.cycles.blur_glossy = 0.0
scene.cycles.sample_clamp_indirect = 0.0
scene.view_settings.view_transform = 'Standard'
bpy.context.view_layer.update()

# ---- added for rendering (the .blend has no active camera and no usable light): camera, sun
cam_auto = bpy.data.cameras.new('AutoCamera')
cam_auto.lens = 50.0
cam_auto.sensor_width = 36.0
cam_auto.clip_end = 1000.0
ob_auto_camera = bpy.data.objects.new('AutoCamera', cam_auto)
scene.collection.objects.link(ob_auto_camera)
ob_auto_camera.location = (25.7756, -30.9587, 20.6204)
ob_auto_camera.rotation_euler = (1.09748, -7.21219e-08, 0.694738)
scene.camera = ob_auto_camera
light_auto_sun = bpy.data.lights.new('AutoSun', 'SUN')
light_auto_sun.energy = 3.0
light_auto_sun.angle = 0.0523599
ob_auto_sun = bpy.data.objects.new('AutoSun', light_auto_sun)
scene.collection.objects.link(ob_auto_sun)
ob_auto_sun.rotation_euler = (0.872665, 0.174533, 0.523599)
bpy.context.view_layer.update()
